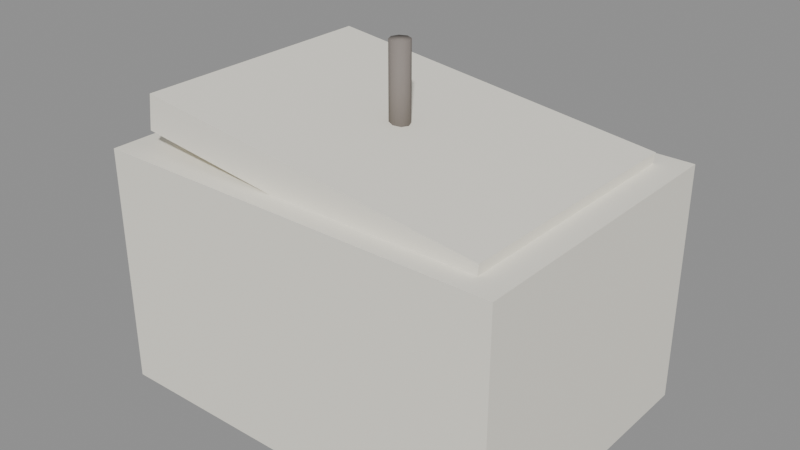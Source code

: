 # Source: products_wax.blend  (saved by Blender 5.3.31; exported with 4.5.12 LTS)
import bpy
from mathutils import Matrix  # noqa: F401  (used for matrix-valued properties, if any)

bpy.ops.wm.read_factory_settings(use_empty=True)
scene = bpy.context.scene
scene.name = 'Scene'

# ---- materials (node trees are filled in below, after node groups)
mat_pw_wax = bpy.data.materials.new('PW_Wax')
mat_pw_wick = bpy.data.materials.new('PW_Wick')

# ---- material node trees
mat_pw_wax.use_nodes = True; mat_pw_wax.node_tree.nodes.clear()
_N = mat_pw_wax.node_tree.nodes; _L = mat_pw_wax.node_tree.links
n0 = _N.new('ShaderNodeBsdfPrincipled'); n0.name = 'Principled BSDF'; n0.location = (-200, 100)
n0.inputs[0].default_value = (0.93, 0.9, 0.8, 1.0)
n0.inputs[2].default_value = 0.55
n0.inputs[10].default_value = 0.005
n1 = _N.new('ShaderNodeOutputMaterial'); n1.name = 'Material Output'; n1.location = (200, 100)
_L.new(n0.outputs[0], n1.inputs[0])
n1.is_active_output = True
mat_pw_wick.use_nodes = True; mat_pw_wick.node_tree.nodes.clear()
_N = mat_pw_wick.node_tree.nodes; _L = mat_pw_wick.node_tree.links
n0 = _N.new('ShaderNodeBsdfPrincipled'); n0.name = 'Principled BSDF'; n0.location = (-200, 100)
n0.inputs[0].default_value = (0.25, 0.22, 0.2, 1.0)
n0.inputs[2].default_value = 0.8
n0.inputs[10].default_value = 0.005
n1 = _N.new('ShaderNodeOutputMaterial'); n1.name = 'Material Output'; n1.location = (200, 100)
_L.new(n0.outputs[0], n1.inputs[0])
n1.is_active_output = True

# ---- meshes
me_cube = bpy.data.meshes.new('Cube')
me_cube.from_pydata([(-0.29, -0.21, 0.02), (-0.29, -0.21, 0.36), (-0.29, 0.21, 0.02), (-0.29, 0.21, 0.36), (0.29, -0.21, 0.02), (0.29, -0.21, 0.36), (0.29, 0.21, 0.02), (0.29, 0.21, 0.36)], [], [(0, 1, 3, 2), (2, 3, 7, 6), (6, 7, 5, 4), (4, 5, 1, 0), (2, 6, 4, 0), (7, 3, 1, 5)])
_uv = me_cube.uv_layers.new(name='UVMap')
_uv.uv.foreach_set('vector', [0.375, 0.0, 0.625, 0.0, 0.625, 0.25, 0.375, 0.25, 0.375, 0.25, 0.625, 0.25, 0.625, 0.5, 0.375, 0.5, 0.375, 0.5, 0.625, 0.5, 0.625, 0.75, 0.375, 0.75, 0.375, 0.75, 0.625, 0.75, 0.625, 1.0, 0.375, 1.0, 0.125, 0.5, 0.375, 0.5, 0.375, 0.75, 0.125, 0.75, 0.625, 0.5, 0.875, 0.5, 0.875, 0.75, 0.625, 0.75])
me_cube.materials.append(mat_pw_wax)
me_cube.update()
me_cube_001 = bpy.data.meshes.new('Cube.001')
me_cube_001.from_pydata([(-0.2512, -0.18, 0.3851), (-0.2452, -0.18, 0.4347), (-0.2512, 0.18, 0.3851), (-0.2452, 0.18, 0.4347), (0.2452, -0.18, 0.3253), (0.2512, -0.18, 0.3749), (0.2452, 0.18, 0.3253), (0.2512, 0.18, 0.3749)], [], [(0, 1, 3, 2), (2, 3, 7, 6), (6, 7, 5, 4), (4, 5, 1, 0), (2, 6, 4, 0), (7, 3, 1, 5)])
_uv = me_cube_001.uv_layers.new(name='UVMap')
_uv.uv.foreach_set('vector', [0.375, 0.0, 0.625, 0.0, 0.625, 0.25, 0.375, 0.25, 0.375, 0.25, 0.625, 0.25, 0.625, 0.5, 0.375, 0.5, 0.375, 0.5, 0.625, 0.5, 0.625, 0.75, 0.375, 0.75, 0.375, 0.75, 0.625, 0.75, 0.625, 1.0, 0.375, 1.0, 0.125, 0.5, 0.375, 0.5, 0.375, 0.75, 0.125, 0.75, 0.625, 0.5, 0.875, 0.5, 0.875, 0.75, 0.625, 0.75])
me_cube_001.materials.append(mat_pw_wax)
me_cube_001.update()
me_cylinder = bpy.data.meshes.new('Cylinder')
me_cylinder.from_pydata([(0.0, 0.014, 0.39), (0.0, 0.014, 0.51), (0.009899, 0.009899, 0.39), (0.009899, 0.009899, 0.51), (0.014, 0.0, 0.39), (0.014, 0.0, 0.51), (0.009899, -0.009899, 0.39), (0.009899, -0.009899, 0.51), (0.0, -0.014, 0.39), (0.0, -0.014, 0.51), (-0.009899, -0.009899, 0.39), (-0.009899, -0.009899, 0.51), (-0.014, 0.0, 0.39), (-0.014, 0.0, 0.51), (-0.009899, 0.009899, 0.39), (-0.009899, 0.009899, 0.51)], [], [(0, 1, 3, 2), (2, 3, 5, 4), (4, 5, 7, 6), (6, 7, 9, 8), (8, 9, 11, 10), (10, 11, 13, 12), (3, 1, 15, 13, 11, 9, 7, 5), (12, 13, 15, 14), (14, 15, 1, 0), (0, 2, 4, 6, 8, 10, 12, 14)])
me_cylinder.polygons.foreach_set('use_smooth', [True] * 10)
_uv = me_cylinder.uv_layers.new(name='UVMap')
_uv.uv.foreach_set('vector', [1.0, 0.5, 1.0, 1.0, 0.875, 1.0, 0.875, 0.5, 0.875, 0.5, 0.875, 1.0, 0.75, 1.0, 0.75, 0.5, 0.75, 0.5, 0.75, 1.0, 0.625, 1.0, 0.625, 0.5, 0.625, 0.5, 0.625, 1.0, 0.5, 1.0, 0.5, 0.5, 0.5, 0.5, 0.5, 1.0, 0.375, 1.0, 0.375, 0.5, 0.375, 0.5, 0.375, 1.0, 0.25, 1.0, 0.25, 0.5, 0.4197, 0.4197, 0.25, 0.49, 0.08029, 0.4197, 0.01, 0.25, 0.08029, 0.08029, 0.25, 0.01, 0.4197, 0.08029, 0.49, 0.25, 0.25, 0.5, 0.25, 1.0, 0.125, 1.0, 0.125, 0.5, 0.125, 0.5, 0.125, 1.0, 0.0, 1.0, 0.0, 0.5, 0.75, 0.49, 0.9197, 0.4197, 0.99, 0.25, 0.9197, 0.08029, 0.75, 0.01, 0.5803, 0.08029, 0.51, 0.25, 0.5803, 0.4197])
me_cylinder.materials.append(mat_pw_wick)
me_cylinder.update()

# ---- objects
ob_wax_block = bpy.data.objects.new('wax_block', me_cube)
ob_wax_block_bevel = bpy.data.objects.new('wax_block_bevel', me_cube_001)
ob_wax_wick = bpy.data.objects.new('wax_wick', me_cylinder)

# ---- transforms, parenting, visibility, modifiers, constraints
ob_wax_block.location = (0.0, 0.0, 0.0)
ob_wax_block_bevel.location = (0.0, 0.0, 0.0)
ob_wax_wick.location = (0.0, 0.0, 0.0)

# ---- collection membership
scene.collection.objects.link(ob_wax_block)
scene.collection.objects.link(ob_wax_block_bevel)
scene.collection.objects.link(ob_wax_wick)

# ---- scene / render settings (as saved in the file)
scene.frame_start = 1; scene.frame_end = 250; scene.frame_set(1)
scene.render.engine = 'BLENDER_EEVEE_NEXT'
scene.render.bake_bias = 0.0
scene.render.bake_samples = 0
scene.render.compositor_device = 'GPU'
scene.eevee.use_volume_custom_range = False
scene.eevee.fast_gi_thickness_near = 0.1
scene.eevee.fast_gi_thickness_far = 0.0
scene.eevee.ray_tracing_options.screen_trace_thickness = 0.1
bpy.context.view_layer.update()

# ---- added for rendering (the .blend has no active camera and no usable light): camera, sun + grey world if the file has none
cam_auto = bpy.data.cameras.new('AutoCamera')
cam_auto.lens = 50.0
cam_auto.sensor_width = 36.0
cam_auto.clip_end = 1000.0
ob_auto_camera = bpy.data.objects.new('AutoCamera', cam_auto)
scene.collection.objects.link(ob_auto_camera)
ob_auto_camera.location = (0.802816, -0.963379, 0.907252)
ob_auto_camera.rotation_euler = (1.09748, -7.21219e-08, 0.694738)
scene.camera = ob_auto_camera
light_auto_sun = bpy.data.lights.new('AutoSun', 'SUN')
light_auto_sun.energy = 3.0
light_auto_sun.angle = 0.0523599
ob_auto_sun = bpy.data.objects.new('AutoSun', light_auto_sun)
scene.collection.objects.link(ob_auto_sun)
ob_auto_sun.rotation_euler = (0.872665, 0.174533, 0.523599)
if scene.world is None:
    world_auto = bpy.data.worlds.new('AutoWorld')
    world_auto.color = (0.3, 0.3, 0.3)
    scene.world = world_auto
bpy.context.view_layer.update()

